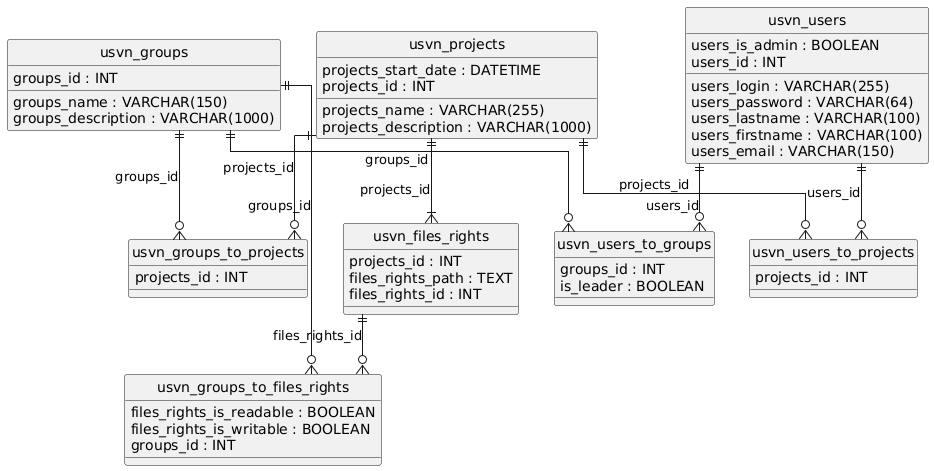

The diagram above was rendered by PlantUML. Its source (embedded in the PNG):
@startuml
hide circle
skinparam linetype ortho

entity "usvn_files_rights" as usvn_files_rights {
  projects_id : INT
  files_rights_path : TEXT
  files_rights_id : INT
}

entity "usvn_groups" as usvn_groups {
  groups_name : VARCHAR(150)
  groups_description : VARCHAR(1000)
  groups_id : INT
}

entity "usvn_groups_to_files_rights" as usvn_groups_to_files_rights {
  files_rights_is_readable : BOOLEAN
  files_rights_is_writable : BOOLEAN
  groups_id : INT
}

entity "usvn_groups_to_projects" as usvn_groups_to_projects {
  projects_id : INT
}

entity "usvn_projects" as usvn_projects {
  projects_name : VARCHAR(255)
  projects_start_date : DATETIME
  projects_description : VARCHAR(1000)
  projects_id : INT
}

entity "usvn_users" as usvn_users {
  users_login : VARCHAR(255)
  users_password : VARCHAR(64)
  users_lastname : VARCHAR(100)
  users_firstname : VARCHAR(100)
  users_email : VARCHAR(150)
  users_is_admin : BOOLEAN
  users_id : INT
}

entity "usvn_users_to_groups" as usvn_users_to_groups {
  groups_id : INT
  is_leader : BOOLEAN
}

entity "usvn_users_to_projects" as usvn_users_to_projects {
  projects_id : INT
}

usvn_projects ||--|{ usvn_files_rights : "projects_id"
usvn_files_rights ||--o{ usvn_groups_to_files_rights : "files_rights_id"
usvn_groups ||--o{ usvn_groups_to_files_rights : "groups_id"
usvn_groups ||--o{ usvn_groups_to_projects : "groups_id"
usvn_projects ||--o{ usvn_groups_to_projects : "projects_id"
usvn_users ||--o{ usvn_users_to_groups : "users_id"
usvn_groups ||--o{ usvn_users_to_groups : "groups_id"
usvn_users ||--o{ usvn_users_to_projects : "users_id"
usvn_projects ||--o{ usvn_users_to_projects : "projects_id"
@enduml